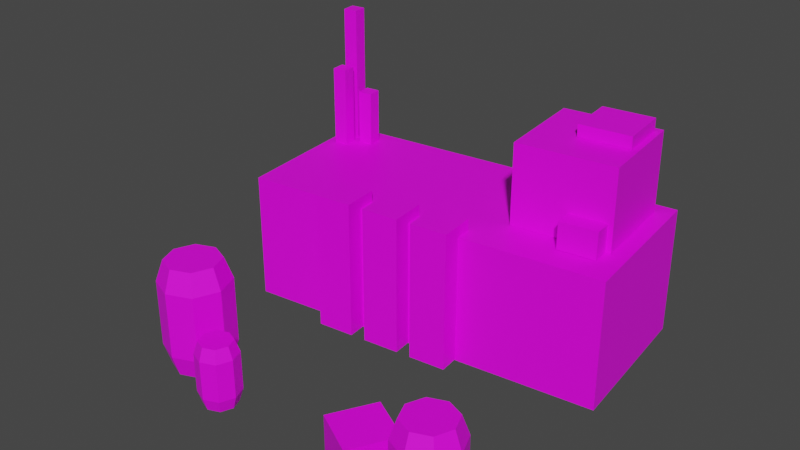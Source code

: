 # Source: chemical_plant.blend  (saved by Blender 2.81.16; exported with 4.5.12 LTS)
import bpy
from mathutils import Matrix  # noqa: F401  (used for matrix-valued properties, if any)

bpy.ops.wm.read_factory_settings(use_empty=True)
scene = bpy.context.scene
scene.name = 'Scene'

# ---- collections
col_collection = bpy.data.collections.new('Collection'); scene.collection.children.link(col_collection)

# ---- images (referenced by path relative to the original .blend; pixels are not part of the script)
import os
ASSET_DIR = os.environ.get("B2B_ASSET_DIR", "")  # directory of the original .blend (textures are referenced by path, not embedded)
HERE = os.path.dirname(os.path.abspath(__file__))  # packed textures are extracted next to this script under _unpacked/

def load_image(name, relpath, width, height, colorspace="sRGB"):
    """Load a texture the original file referenced (path relative to the .blend, or extracted next to this script)."""
    p = next((c for c in (os.path.join(HERE, relpath), os.path.join(ASSET_DIR, relpath)) if relpath and os.path.exists(c)), "")
    if p:
        img = bpy.data.images.load(p, check_existing=True)
        img.name = name
    else:  # same state as the original file: an image datablock whose file is absent (Cycles renders it pink)
        img = bpy.data.images.new(name, width, height)
        img.source = "FILE"
        img.filepath = "//" + (relpath or name)
    img.colorspace_settings.name = colorspace
    return img
img_iron_smelter_wireframe_png = load_image('iron_smelter_wireframe.png', 'cvd_plant_wireframe.png', 1024, 1024, 'sRGB')

# ---- materials (node trees are filled in below, after node groups)
mat_material_001 = bpy.data.materials.new('Material.001')
mat_material_001.alpha_threshold = 0.0
mat_material_001.use_transparent_shadow = False
mat_material_001.roughness = 0.5
mat_material_001.line_color = (0.0, 0.0, 0.0, 1.0)

# ---- material node trees
mat_material_001.use_nodes = True; mat_material_001.node_tree.nodes.clear()
_N = mat_material_001.node_tree.nodes; _L = mat_material_001.node_tree.links
n0 = _N.new('ShaderNodeOutputMaterial'); n0.name = 'Material Output'; n0.location = (300, 300)
n1 = _N.new('ShaderNodeBsdfPrincipled'); n1.name = 'Principled BSDF'; n1.location = (10, 300)
n1.distribution = 'GGX'
n1.subsurface_method = 'BURLEY'
n1.inputs[3].default_value = 1.45
n1.inputs[13].default_value = 0.4507
n1.inputs[27].default_value = (0.0, 0.0, 0.0, 1.0)
n1.inputs[28].default_value = 1.0
n2 = _N.new('ShaderNodeTexImage'); n2.name = 'Image Texture'; n2.location = (-280, 280)
n2.image = img_iron_smelter_wireframe_png
_L.new(n1.outputs[0], n0.inputs[0])
_L.new(n2.outputs[0], n1.inputs[0])
n0.is_active_output = True

# ---- world
world_world = bpy.data.worlds.new('World'); scene.world = world_world
world_world.use_nodes = True; world_world.node_tree.nodes.clear()
_N = world_world.node_tree.nodes; _L = world_world.node_tree.links
n0 = _N.new('ShaderNodeOutputWorld'); n0.name = 'World Output'; n0.location = (300, 300)
n1 = _N.new('ShaderNodeBackground'); n1.name = 'Background'; n1.location = (10, 300)
n1.inputs[0].default_value = (0.05088, 0.05088, 0.05088, 1.0)
_L.new(n1.outputs[0], n0.inputs[0])
n0.is_active_output = True
world_world.color = (0.05088, 0.05088, 0.05088)
world_world.use_sun_shadow = False
world_world.sun_shadow_jitter_overblur = 0.0

# ---- meshes
me_building = bpy.data.meshes.new('Building')
me_building.from_pydata([(0.8757, 0.9837, 0.0004697), (0.8757, 0.9837, 0.6449), (0.9612, 0.1927, 0.0004697), (0.9612, 0.1927, 0.6449), (-0.9574, 0.7856, 0.0004697), (-0.9574, 0.7856, 0.6449), (-0.8719, -0.005424, 0.0004697), (-0.8719, -0.005424, 0.6449)], [], [(0, 1, 3, 2), (2, 3, 7, 6), (6, 7, 5, 4), (4, 5, 1, 0), (2, 6, 4, 0), (7, 3, 1, 5)])
_uv = me_building.uv_layers.new(name='UVMap')
_uv.uv.foreach_set('vector', [0.4927, 0.8477, 0.4927, 0.6652, 0.718, 0.6652, 0.718, 0.8477, 0.4747, 0.4272, 0.4747, 0.6429, 0.9746, 0.6429, 0.9746, 0.4272, 0.4913, 0.8488, 0.4913, 0.6664, 0.7166, 0.6664, 0.7166, 0.8488, 0.9741, 0.4291, 0.9741, 0.6422, 0.4753, 0.6422, 0.4753, 0.4291, 0.9162, 0.8526, 0.9162, 0.6698, 0.995, 0.6698, 0.995, 0.8526, 0.4743, 0.427, 0.9748, 0.427, 0.9748, 0.6429, 0.4743, 0.6429])
me_building.materials.append(mat_material_001)
me_building.use_remesh_fix_poles = True
me_building.use_remesh_preserve_attributes = False
me_building.use_mirror_vertex_groups = False
me_building.update()
me_tank0 = bpy.data.meshes.new('Tank0')
me_tank0.from_pydata([(-0.7309, -0.7384, -0.0001422), (-0.7555, -0.763, 0.4397), (-0.7309, -0.5427, -0.0001422), (-0.7555, -0.5181, 0.4397), (-0.5351, -0.7384, -0.0001422), (-0.5105, -0.763, 0.4397), (-0.5351, -0.5427, -0.0001422), (-0.5105, -0.5181, 0.4397), (-0.633, -0.5035, -0.0001422), (-0.633, -0.4691, 0.4397), (-0.633, -0.7776, -0.0001422), (-0.633, -0.812, 0.4397), (-0.77, -0.6405, -0.0001422), (-0.8044, -0.6405, 0.4397), (-0.496, -0.6405, -0.0001422), (-0.4616, -0.6405, 0.4397), (-0.7555, -0.763, 0.1091), (-0.633, -0.6405, -0.0001422), (-0.7285, -0.736, 0.5468), (-0.7285, -0.5451, 0.5468), (-0.5375, -0.736, 0.5468), (-0.5375, -0.5451, 0.5468), (-0.633, -0.5069, 0.5468), (-0.633, -0.7742, 0.5468), (-0.7666, -0.6405, 0.5468), (-0.4994, -0.6405, 0.5468), (-0.633, -0.6405, 0.5468), (-0.7555, -0.5181, 0.1091), (-0.5105, -0.5181, 0.1091), (-0.5105, -0.763, 0.1091), (-0.633, -0.812, 0.1091), (-0.633, -0.4691, 0.1091), (-0.4616, -0.6405, 0.1091), (-0.8044, -0.6405, 0.1091)], [], [(33, 13, 3, 27), (31, 9, 7, 28), (32, 15, 5, 29), (30, 11, 1, 16), (17, 14, 4, 10), (5, 15, 25, 20), (13, 1, 18, 24), (12, 17, 10, 0), (29, 5, 11, 30), (27, 3, 9, 31), (2, 8, 17, 12), (15, 7, 21, 25), (7, 9, 22, 21), (8, 6, 14, 17), (28, 7, 15, 32), (16, 1, 13, 33), (26, 24, 18, 23), (25, 26, 23, 20), (21, 22, 26, 25), (22, 19, 24, 26), (11, 5, 20, 23), (9, 3, 19, 22), (3, 13, 24, 19), (1, 11, 23, 18), (0, 16, 33, 12), (6, 28, 32, 14), (2, 27, 31, 8), (4, 29, 30, 10), (10, 30, 16, 0), (14, 32, 29, 4), (8, 31, 28, 6), (12, 33, 27, 2)])
_uv = me_tank0.uv_layers.new(name='UVMap')
_uv.uv.foreach_set('vector', [0.1119, 0.7358, 0.3726, 0.7358, 0.3726, 0.8559, 0.1119, 0.8559, 0.1119, 0.02025, 0.3726, 0.02025, 0.3726, 0.1438, 0.1119, 0.1438, 0.1119, 0.263, 0.3726, 0.263, 0.3726, 0.3814, 0.1119, 0.3814, 0.1119, 0.4993, 0.3726, 0.4993, 0.3726, 0.6172, 0.1119, 0.6172, 0.632, 0.1724, 0.6903, 0.318, 0.5677, 0.3199, 0.4865, 0.2306, 0.3726, 0.3814, 0.3726, 0.263, 0.4667, 0.263, 0.4667, 0.3814, 0.3726, 0.7358, 0.3726, 0.6172, 0.4667, 0.6172, 0.4667, 0.7358, 0.5758, 0.02489, 0.632, 0.1724, 0.4865, 0.2306, 0.4865, 0.11, 0.1119, 0.3814, 0.3726, 0.3814, 0.3726, 0.4993, 0.1119, 0.4993, 0.1119, 0.8559, 0.3726, 0.8559, 0.3726, 0.9792, 0.1119, 0.9792, 0.6954, 0.02293, 0.7776, 0.1142, 0.632, 0.1724, 0.5758, 0.02489, 0.3726, 0.263, 0.3726, 0.1438, 0.4667, 0.1438, 0.4667, 0.263, 0.3726, 0.1438, 0.3726, 0.02025, 0.4667, 0.02025, 0.4667, 0.1438, 0.7776, 0.1142, 0.7776, 0.2348, 0.6903, 0.318, 0.632, 0.1724, 0.1119, 0.1438, 0.3726, 0.1438, 0.3726, 0.263, 0.1119, 0.263, 0.1119, 0.6172, 0.3726, 0.6172, 0.3726, 0.7358, 0.1119, 0.7358, 0.6328, 0.1734, 0.4882, 0.112, 0.5754, 0.02429, 0.6953, 0.02493, 0.7774, 0.2349, 0.6328, 0.1734, 0.6953, 0.02493, 0.78, 0.114, 0.6922, 0.3206, 0.5694, 0.32, 0.6328, 0.1734, 0.7774, 0.2349, 0.5694, 0.32, 0.4857, 0.2328, 0.4882, 0.112, 0.6328, 0.1734, 0.3726, 0.4993, 0.3726, 0.3814, 0.4667, 0.3814, 0.4667, 0.4993, 0.3726, 0.9792, 0.3726, 0.8559, 0.4667, 0.8559, 0.4667, 0.9792, 0.3726, 0.8559, 0.3726, 0.7358, 0.4667, 0.7358, 0.4667, 0.8559, 0.3726, 0.6172, 0.3726, 0.4993, 0.4667, 0.4993, 0.4667, 0.6172, 0.01564, 0.6172, 0.1119, 0.6172, 0.1119, 0.7358, 0.01564, 0.7358, 0.01564, 0.1438, 0.1119, 0.1438, 0.1119, 0.263, 0.01564, 0.263, 0.01564, 0.8559, 0.1119, 0.8559, 0.1119, 0.9792, 0.01564, 0.9792, 0.01564, 0.3814, 0.1119, 0.3814, 0.1119, 0.4993, 0.01564, 0.4993, 0.01564, 0.4993, 0.1119, 0.4993, 0.1119, 0.6172, 0.01564, 0.6172, 0.01564, 0.263, 0.1119, 0.263, 0.1119, 0.3814, 0.01564, 0.3814, 0.01564, 0.02025, 0.1119, 0.02025, 0.1119, 0.1438, 0.01564, 0.1438, 0.01564, 0.7358, 0.1119, 0.7358, 0.1119, 0.8559, 0.01564, 0.8559])
me_tank0.materials.append(mat_material_001)
me_tank0.use_remesh_fix_poles = True
me_tank0.use_remesh_preserve_attributes = False
me_tank0.use_mirror_vertex_groups = False
me_tank0.update()
me_detail0 = bpy.data.meshes.new('Detail0')
me_detail0.from_pydata([(-0.9059, 0.6796, 0.643), (-0.9059, 0.6796, 1.332), (-0.9138, 0.7507, 0.643), (-0.9138, 0.7507, 1.332), (-0.8349, 0.6875, 0.643), (-0.8349, 0.6875, 1.332), (-0.8427, 0.7585, 0.643), (-0.8427, 0.7585, 1.332), (-0.7915, 0.6533, 0.643), (-0.7915, 0.6533, 0.9226), (-0.7994, 0.7244, 0.643), (-0.7994, 0.7244, 0.9226), (-0.7204, 0.6612, 0.643), (-0.7204, 0.6612, 0.9226), (-0.7283, 0.7323, 0.643), (-0.7283, 0.7323, 0.9226), (-0.8889, 0.5716, 0.643), (-0.8889, 0.5716, 1.049), (-0.8968, 0.6427, 0.643), (-0.8968, 0.6427, 1.049), (-0.8178, 0.5795, 0.643), (-0.8178, 0.5795, 1.049), (-0.8257, 0.6506, 0.643), (-0.8257, 0.6506, 1.049)], [], [(0, 1, 3, 2), (2, 3, 7, 6), (6, 7, 5, 4), (4, 5, 1, 0), (2, 6, 4, 0), (7, 3, 1, 5), (8, 9, 11, 10), (10, 11, 15, 14), (14, 15, 13, 12), (12, 13, 9, 8), (10, 14, 12, 8), (15, 11, 9, 13), (16, 17, 19, 18), (18, 19, 23, 22), (22, 23, 21, 20), (20, 21, 17, 16), (18, 22, 20, 16), (23, 19, 17, 21)])
_uv = me_detail0.uv_layers.new(name='UVMap')
_uv.uv.foreach_set('vector', [0.4927, 0.663, 0.7145, 0.663, 0.7145, 0.852, 0.4927, 0.852, 0.4926, 0.663, 0.7145, 0.663, 0.7145, 0.852, 0.4926, 0.852, 0.4925, 0.663, 0.7143, 0.663, 0.7143, 0.852, 0.4925, 0.852, 0.4927, 0.663, 0.7145, 0.663, 0.7145, 0.852, 0.4927, 0.852, 0.7144, 0.852, 0.4923, 0.852, 0.4923, 0.663, 0.7144, 0.663, 0.7146, 0.663, 0.7146, 0.852, 0.4925, 0.852, 0.4925, 0.663, 0.4927, 0.663, 0.7145, 0.663, 0.7145, 0.852, 0.4927, 0.852, 0.4926, 0.663, 0.7145, 0.663, 0.7145, 0.852, 0.4926, 0.852, 0.4925, 0.663, 0.7143, 0.663, 0.7143, 0.852, 0.4925, 0.852, 0.4927, 0.663, 0.7145, 0.663, 0.7145, 0.852, 0.4927, 0.852, 0.7144, 0.852, 0.4923, 0.852, 0.4923, 0.663, 0.7144, 0.663, 0.7146, 0.663, 0.7146, 0.852, 0.4925, 0.852, 0.4925, 0.663, 0.4927, 0.663, 0.7145, 0.663, 0.7145, 0.852, 0.4927, 0.852, 0.4926, 0.663, 0.7145, 0.663, 0.7145, 0.852, 0.4926, 0.852, 0.4925, 0.663, 0.7143, 0.663, 0.7143, 0.852, 0.4925, 0.852, 0.4927, 0.663, 0.7145, 0.663, 0.7145, 0.852, 0.4927, 0.852, 0.7144, 0.852, 0.4923, 0.852, 0.4923, 0.663, 0.7144, 0.663, 0.7146, 0.663, 0.7146, 0.852, 0.4925, 0.852, 0.4925, 0.663])
me_detail0.materials.append(mat_material_001)
me_detail0.use_remesh_fix_poles = True
me_detail0.use_remesh_preserve_attributes = False
me_detail0.use_mirror_vertex_groups = False
me_detail0.update()
me_detail1 = bpy.data.meshes.new('Detail1')
me_detail1.from_pydata([(-0.4326, -0.05545, 0.004119), (-0.4326, -0.05545, 0.7022), (-0.4514, 0.1301, 0.004119), (-0.4514, 0.1301, 0.7022), (-0.247, -0.03665, 0.004119), (-0.247, -0.03665, 0.7022), (-0.2658, 0.1489, 0.004119), (-0.2658, 0.1489, 0.7022), (-0.1714, -0.02843, 0.004119), (-0.1714, -0.02843, 0.7022), (-0.1902, 0.1571, 0.004119), (-0.1902, 0.1571, 0.7022), (0.01412, -0.009629, 0.004119), (0.01412, -0.009629, 0.7022), (-0.004675, 0.1759, 0.004119), (-0.004675, 0.1759, 0.7022), (0.08644, -0.002736, 0.004119), (0.08644, -0.002735, 0.7022), (0.06764, 0.1828, 0.004119), (0.06764, 0.1828, 0.7022), (0.272, 0.01606, 0.004119), (0.272, 0.01606, 0.7022), (0.2532, 0.2016, 0.004119), (0.2532, 0.2016, 0.7022)], [], [(0, 1, 3, 2), (2, 3, 7, 6), (6, 7, 5, 4), (4, 5, 1, 0), (2, 6, 4, 0), (7, 3, 1, 5), (8, 9, 11, 10), (10, 11, 15, 14), (14, 15, 13, 12), (12, 13, 9, 8), (10, 14, 12, 8), (15, 11, 9, 13), (16, 17, 19, 18), (18, 19, 23, 22), (22, 23, 21, 20), (20, 21, 17, 16), (18, 22, 20, 16), (23, 19, 17, 21)])
_uv = me_detail1.uv_layers.new(name='UVMap')
_uv.uv.foreach_set('vector', [0.4927, 0.663, 0.7145, 0.663, 0.7145, 0.852, 0.4927, 0.852, 0.4926, 0.663, 0.7145, 0.663, 0.7145, 0.852, 0.4926, 0.852, 0.4925, 0.663, 0.7143, 0.663, 0.7143, 0.852, 0.4925, 0.852, 0.4927, 0.663, 0.7145, 0.663, 0.7145, 0.852, 0.4927, 0.852, 0.7144, 0.852, 0.4923, 0.852, 0.4923, 0.663, 0.7144, 0.663, 0.7146, 0.663, 0.7146, 0.852, 0.4925, 0.852, 0.4925, 0.663, 0.4927, 0.663, 0.7145, 0.663, 0.7145, 0.852, 0.4927, 0.852, 0.4926, 0.663, 0.7145, 0.663, 0.7145, 0.852, 0.4926, 0.852, 0.4925, 0.663, 0.7143, 0.663, 0.7143, 0.852, 0.4925, 0.852, 0.4927, 0.663, 0.7145, 0.663, 0.7145, 0.852, 0.4927, 0.852, 0.7144, 0.852, 0.4923, 0.852, 0.4923, 0.663, 0.7144, 0.663, 0.7146, 0.663, 0.7146, 0.852, 0.4925, 0.852, 0.4925, 0.663, 0.4927, 0.663, 0.7145, 0.663, 0.7145, 0.852, 0.4927, 0.852, 0.4926, 0.663, 0.7145, 0.663, 0.7145, 0.852, 0.4926, 0.852, 0.4925, 0.663, 0.7143, 0.663, 0.7143, 0.852, 0.4925, 0.852, 0.4927, 0.663, 0.7145, 0.663, 0.7145, 0.852, 0.4927, 0.852, 0.7144, 0.852, 0.4923, 0.852, 0.4923, 0.663, 0.7144, 0.663, 0.7146, 0.663, 0.7146, 0.852, 0.4925, 0.852, 0.4925, 0.663])
me_detail1.materials.append(mat_material_001)
me_detail1.use_remesh_fix_poles = True
me_detail1.use_remesh_preserve_attributes = False
me_detail1.use_mirror_vertex_groups = False
me_detail1.update()
me_detail2 = bpy.data.meshes.new('Detail2')
me_detail2.from_pydata([(-1.029, 0.3961, 0.6459), (-1.029, 0.3961, 1.049), (-1.083, 0.883, 0.6459), (-1.083, 0.883, 1.049), (-0.542, 0.4501, 0.6459), (-0.542, 0.4501, 1.049), (-0.596, 0.937, 0.6459), (-0.596, 0.937, 1.049), (-0.8486, 0.6171, 1.05), (-0.8486, 0.6171, 1.112), (-0.8768, 0.8716, 1.05), (-0.8768, 0.8716, 1.112), (-0.5942, 0.6453, 1.05), (-0.5942, 0.6453, 1.112), (-0.6224, 0.8998, 1.05), (-0.6224, 0.8998, 1.112), (-0.5582, 0.5658, 0.6469), (-0.7426, 0.3323, 0.6474), (-0.7426, 0.3323, 0.7831), (-0.7632, 0.518, 0.6474), (-0.7632, 0.518, 0.7831), (-0.5569, 0.3529, 0.6474), (-0.5569, 0.3529, 0.7831), (-0.5775, 0.5386, 0.6474), (-0.5775, 0.5386, 0.7831)], [], [(0, 1, 3, 2), (2, 3, 7, 6), (6, 7, 5, 4), (4, 5, 1, 0), (2, 6, 4, 0), (7, 3, 1, 5), (8, 9, 11, 10), (10, 11, 15, 14), (14, 15, 13, 12), (12, 13, 9, 8), (10, 14, 12, 8), (15, 11, 9, 13), (17, 18, 20, 19), (19, 20, 24, 23), (23, 24, 22, 21), (21, 22, 18, 17), (19, 23, 21, 17), (24, 20, 18, 22)])
_uv = me_detail2.uv_layers.new(name='UVMap')
_uv.uv.foreach_set('vector', [0.4927, 0.663, 0.7145, 0.663, 0.7145, 0.852, 0.4927, 0.852, 0.4926, 0.663, 0.7145, 0.663, 0.7145, 0.852, 0.4926, 0.852, 0.4925, 0.663, 0.7143, 0.663, 0.7143, 0.852, 0.4925, 0.852, 0.4927, 0.663, 0.7145, 0.663, 0.7145, 0.852, 0.4927, 0.852, 0.7144, 0.852, 0.4923, 0.852, 0.4923, 0.663, 0.7144, 0.663, 0.7146, 0.663, 0.7146, 0.852, 0.4925, 0.852, 0.4925, 0.663, 0.4927, 0.663, 0.7145, 0.663, 0.7145, 0.852, 0.4927, 0.852, 0.4926, 0.663, 0.7145, 0.663, 0.7145, 0.852, 0.4926, 0.852, 0.4925, 0.663, 0.7143, 0.663, 0.7143, 0.852, 0.4925, 0.852, 0.4927, 0.663, 0.7145, 0.663, 0.7145, 0.852, 0.4927, 0.852, 0.7144, 0.852, 0.4923, 0.852, 0.4923, 0.663, 0.7144, 0.663, 0.7146, 0.663, 0.7146, 0.852, 0.4925, 0.852, 0.4925, 0.663, 0.4927, 0.663, 0.7145, 0.663, 0.7145, 0.852, 0.4927, 0.852, 0.4926, 0.663, 0.7145, 0.663, 0.7145, 0.852, 0.4926, 0.852, 0.4925, 0.663, 0.7143, 0.663, 0.7143, 0.852, 0.4925, 0.852, 0.4927, 0.663, 0.7145, 0.663, 0.7145, 0.852, 0.4927, 0.852, 0.7144, 0.852, 0.4923, 0.852, 0.4923, 0.663, 0.7144, 0.663, 0.7146, 0.663, 0.7146, 0.852, 0.4925, 0.852, 0.4925, 0.663])
me_detail2.materials.append(mat_material_001)
me_detail2.use_remesh_fix_poles = True
me_detail2.use_remesh_preserve_attributes = False
me_detail2.use_mirror_vertex_groups = False
me_detail2.update()
me_cube0 = bpy.data.meshes.new('Cube0')
me_cube0.from_pydata([(0.3205, -0.8242, 0.002165), (0.3205, -0.8242, 0.2544), (0.4354, -0.614, 0.002165), (0.4354, -0.614, 0.2544), (0.5307, -0.9391, 0.002165), (0.5307, -0.9391, 0.2544), (0.6456, -0.7289, 0.002165), (0.6456, -0.7289, 0.2544)], [], [(0, 1, 3, 2), (2, 3, 7, 6), (6, 7, 5, 4), (4, 5, 1, 0), (2, 6, 4, 0), (7, 3, 1, 5)])
_uv = me_cube0.uv_layers.new(name='UVMap')
_uv.uv.foreach_set('vector', [0.4927, 0.663, 0.7145, 0.663, 0.7145, 0.852, 0.4927, 0.852, 0.4926, 0.663, 0.7145, 0.663, 0.7145, 0.852, 0.4926, 0.852, 0.4925, 0.663, 0.7143, 0.663, 0.7143, 0.852, 0.4925, 0.852, 0.4927, 0.663, 0.7145, 0.663, 0.7145, 0.852, 0.4927, 0.852, 0.7144, 0.852, 0.4923, 0.852, 0.4923, 0.663, 0.7144, 0.663, 0.7146, 0.663, 0.7146, 0.852, 0.4925, 0.852, 0.4925, 0.663])
me_cube0.materials.append(mat_material_001)
me_cube0.use_remesh_fix_poles = True
me_cube0.use_remesh_preserve_attributes = False
me_cube0.use_mirror_vertex_groups = False
me_cube0.update()
me_tank1 = bpy.data.meshes.new('Tank1')
me_tank1.from_pydata([(-0.3904, -0.8541, 0.0006571), (-0.4047, -0.8684, 0.2572), (-0.3904, -0.7399, 0.0006571), (-0.4047, -0.7256, 0.2572), (-0.2762, -0.8541, 0.0006571), (-0.2618, -0.8684, 0.2572), (-0.2762, -0.7399, 0.0006571), (-0.2618, -0.7256, 0.2572), (-0.3333, -0.7171, 0.0006571), (-0.3333, -0.697, 0.2572), (-0.3333, -0.8769, 0.0006571), (-0.3333, -0.897, 0.2572), (-0.4132, -0.797, 0.0006571), (-0.4333, -0.797, 0.2572), (-0.2533, -0.797, 0.0006571), (-0.2333, -0.797, 0.2572), (-0.4047, -0.8684, 0.06437), (-0.3333, -0.797, 0.0006571), (-0.389, -0.8527, 0.3197), (-0.389, -0.7413, 0.3197), (-0.2776, -0.8527, 0.3197), (-0.2776, -0.7413, 0.3197), (-0.3333, -0.719, 0.3197), (-0.3333, -0.875, 0.3197), (-0.4112, -0.797, 0.3197), (-0.2553, -0.797, 0.3197), (-0.3333, -0.797, 0.3197), (-0.4047, -0.7256, 0.06437), (-0.2618, -0.7256, 0.06437), (-0.2618, -0.8684, 0.06437), (-0.3333, -0.897, 0.06437), (-0.3333, -0.697, 0.06437), (-0.2333, -0.797, 0.06437), (-0.4333, -0.797, 0.06437)], [], [(33, 13, 3, 27), (31, 9, 7, 28), (32, 15, 5, 29), (30, 11, 1, 16), (17, 14, 4, 10), (5, 15, 25, 20), (13, 1, 18, 24), (12, 17, 10, 0), (29, 5, 11, 30), (27, 3, 9, 31), (2, 8, 17, 12), (15, 7, 21, 25), (7, 9, 22, 21), (8, 6, 14, 17), (28, 7, 15, 32), (16, 1, 13, 33), (26, 24, 18, 23), (25, 26, 23, 20), (21, 22, 26, 25), (22, 19, 24, 26), (11, 5, 20, 23), (9, 3, 19, 22), (3, 13, 24, 19), (1, 11, 23, 18), (0, 16, 33, 12), (6, 28, 32, 14), (2, 27, 31, 8), (4, 29, 30, 10), (10, 30, 16, 0), (14, 32, 29, 4), (8, 31, 28, 6), (12, 33, 27, 2)])
_uv = me_tank1.uv_layers.new(name='UVMap')
_uv.uv.foreach_set('vector', [0.1119, 0.7358, 0.3726, 0.7358, 0.3726, 0.8559, 0.1119, 0.8559, 0.1119, 0.02025, 0.3726, 0.02025, 0.3726, 0.1438, 0.1119, 0.1438, 0.1119, 0.263, 0.3726, 0.263, 0.3726, 0.3814, 0.1119, 0.3814, 0.1119, 0.4993, 0.3726, 0.4993, 0.3726, 0.6172, 0.1119, 0.6172, 0.632, 0.1724, 0.6903, 0.318, 0.5677, 0.3199, 0.4865, 0.2306, 0.3726, 0.3814, 0.3726, 0.263, 0.4667, 0.263, 0.4667, 0.3814, 0.3726, 0.7358, 0.3726, 0.6172, 0.4667, 0.6172, 0.4667, 0.7358, 0.5758, 0.02489, 0.632, 0.1724, 0.4865, 0.2306, 0.4865, 0.11, 0.1119, 0.3814, 0.3726, 0.3814, 0.3726, 0.4993, 0.1119, 0.4993, 0.1119, 0.8559, 0.3726, 0.8559, 0.3726, 0.9792, 0.1119, 0.9792, 0.6954, 0.02293, 0.7776, 0.1142, 0.632, 0.1724, 0.5758, 0.02489, 0.3726, 0.263, 0.3726, 0.1438, 0.4667, 0.1438, 0.4667, 0.263, 0.3726, 0.1438, 0.3726, 0.02025, 0.4667, 0.02025, 0.4667, 0.1438, 0.7776, 0.1142, 0.7776, 0.2348, 0.6903, 0.318, 0.632, 0.1724, 0.1119, 0.1438, 0.3726, 0.1438, 0.3726, 0.263, 0.1119, 0.263, 0.1119, 0.6172, 0.3726, 0.6172, 0.3726, 0.7358, 0.1119, 0.7358, 0.6328, 0.1734, 0.4882, 0.112, 0.5754, 0.02429, 0.6953, 0.02493, 0.7774, 0.2349, 0.6328, 0.1734, 0.6953, 0.02493, 0.78, 0.114, 0.6922, 0.3206, 0.5694, 0.32, 0.6328, 0.1734, 0.7774, 0.2349, 0.5694, 0.32, 0.4857, 0.2328, 0.4882, 0.112, 0.6328, 0.1734, 0.3726, 0.4993, 0.3726, 0.3814, 0.4667, 0.3814, 0.4667, 0.4993, 0.3726, 0.9792, 0.3726, 0.8559, 0.4667, 0.8559, 0.4667, 0.9792, 0.3726, 0.8559, 0.3726, 0.7358, 0.4667, 0.7358, 0.4667, 0.8559, 0.3726, 0.6172, 0.3726, 0.4993, 0.4667, 0.4993, 0.4667, 0.6172, 0.01564, 0.6172, 0.1119, 0.6172, 0.1119, 0.7358, 0.01564, 0.7358, 0.01564, 0.1438, 0.1119, 0.1438, 0.1119, 0.263, 0.01564, 0.263, 0.01564, 0.8559, 0.1119, 0.8559, 0.1119, 0.9792, 0.01564, 0.9792, 0.01564, 0.3814, 0.1119, 0.3814, 0.1119, 0.4993, 0.01564, 0.4993, 0.01564, 0.4993, 0.1119, 0.4993, 0.1119, 0.6172, 0.01564, 0.6172, 0.01564, 0.263, 0.1119, 0.263, 0.1119, 0.3814, 0.01564, 0.3814, 0.01564, 0.02025, 0.1119, 0.02025, 0.1119, 0.1438, 0.01564, 0.1438, 0.01564, 0.7358, 0.1119, 0.7358, 0.1119, 0.8559, 0.01564, 0.8559])
me_tank1.materials.append(mat_material_001)
me_tank1.use_remesh_fix_poles = True
me_tank1.use_remesh_preserve_attributes = False
me_tank1.use_mirror_vertex_groups = False
me_tank1.update()
me_tank2 = bpy.data.meshes.new('Tank2')
me_tank2.from_pydata([(0.7486, -0.8873, 0.002884), (0.727, -0.9088, 0.3877), (0.7486, -0.7161, 0.002884), (0.727, -0.6946, 0.3877), (0.9198, -0.8873, 0.002884), (0.9413, -0.9088, 0.3877), (0.9198, -0.7161, 0.002884), (0.9413, -0.6946, 0.3877), (0.8342, -0.6818, 0.002884), (0.8342, -0.6517, 0.3877), (0.8342, -0.9215, 0.002884), (0.8342, -0.9517, 0.3877), (0.7143, -0.8017, 0.002884), (0.6842, -0.8017, 0.3877), (0.954, -0.8017, 0.002884), (0.9842, -0.8017, 0.3877), (0.727, -0.9088, 0.09844), (0.8342, -0.8017, 0.002884), (0.7507, -0.8852, 0.4814), (0.7507, -0.7182, 0.4814), (0.9177, -0.8852, 0.4814), (0.9177, -0.7182, 0.4814), (0.8342, -0.6848, 0.4814), (0.8342, -0.9186, 0.4814), (0.7173, -0.8017, 0.4814), (0.9511, -0.8017, 0.4814), (0.8342, -0.8017, 0.4814), (0.727, -0.6946, 0.09844), (0.9413, -0.6946, 0.09844), (0.9413, -0.9088, 0.09844), (0.8342, -0.9517, 0.09844), (0.8342, -0.6517, 0.09844), (0.9842, -0.8017, 0.09844), (0.6842, -0.8017, 0.09844)], [], [(33, 13, 3, 27), (31, 9, 7, 28), (32, 15, 5, 29), (30, 11, 1, 16), (17, 14, 4, 10), (5, 15, 25, 20), (13, 1, 18, 24), (12, 17, 10, 0), (29, 5, 11, 30), (27, 3, 9, 31), (2, 8, 17, 12), (15, 7, 21, 25), (7, 9, 22, 21), (8, 6, 14, 17), (28, 7, 15, 32), (16, 1, 13, 33), (26, 24, 18, 23), (25, 26, 23, 20), (21, 22, 26, 25), (22, 19, 24, 26), (11, 5, 20, 23), (9, 3, 19, 22), (3, 13, 24, 19), (1, 11, 23, 18), (0, 16, 33, 12), (6, 28, 32, 14), (2, 27, 31, 8), (4, 29, 30, 10), (10, 30, 16, 0), (14, 32, 29, 4), (8, 31, 28, 6), (12, 33, 27, 2)])
_uv = me_tank2.uv_layers.new(name='UVMap')
_uv.uv.foreach_set('vector', [0.1119, 0.7358, 0.3726, 0.7358, 0.3726, 0.8559, 0.1119, 0.8559, 0.1119, 0.02025, 0.3726, 0.02025, 0.3726, 0.1438, 0.1119, 0.1438, 0.1119, 0.263, 0.3726, 0.263, 0.3726, 0.3814, 0.1119, 0.3814, 0.1119, 0.4993, 0.3726, 0.4993, 0.3726, 0.6172, 0.1119, 0.6172, 0.632, 0.1724, 0.6903, 0.318, 0.5677, 0.3199, 0.4865, 0.2306, 0.3726, 0.3814, 0.3726, 0.263, 0.4667, 0.263, 0.4667, 0.3814, 0.3726, 0.7358, 0.3726, 0.6172, 0.4667, 0.6172, 0.4667, 0.7358, 0.5758, 0.02489, 0.632, 0.1724, 0.4865, 0.2306, 0.4865, 0.11, 0.1119, 0.3814, 0.3726, 0.3814, 0.3726, 0.4993, 0.1119, 0.4993, 0.1119, 0.8559, 0.3726, 0.8559, 0.3726, 0.9792, 0.1119, 0.9792, 0.6954, 0.02293, 0.7776, 0.1142, 0.632, 0.1724, 0.5758, 0.02489, 0.3726, 0.263, 0.3726, 0.1438, 0.4667, 0.1438, 0.4667, 0.263, 0.3726, 0.1438, 0.3726, 0.02025, 0.4667, 0.02025, 0.4667, 0.1438, 0.7776, 0.1142, 0.7776, 0.2348, 0.6903, 0.318, 0.632, 0.1724, 0.1119, 0.1438, 0.3726, 0.1438, 0.3726, 0.263, 0.1119, 0.263, 0.1119, 0.6172, 0.3726, 0.6172, 0.3726, 0.7358, 0.1119, 0.7358, 0.6328, 0.1734, 0.4882, 0.112, 0.5754, 0.02429, 0.6953, 0.02493, 0.7774, 0.2349, 0.6328, 0.1734, 0.6953, 0.02493, 0.78, 0.114, 0.6922, 0.3206, 0.5694, 0.32, 0.6328, 0.1734, 0.7774, 0.2349, 0.5694, 0.32, 0.4857, 0.2328, 0.4882, 0.112, 0.6328, 0.1734, 0.3726, 0.4993, 0.3726, 0.3814, 0.4667, 0.3814, 0.4667, 0.4993, 0.3726, 0.9792, 0.3726, 0.8559, 0.4667, 0.8559, 0.4667, 0.9792, 0.3726, 0.8559, 0.3726, 0.7358, 0.4667, 0.7358, 0.4667, 0.8559, 0.3726, 0.6172, 0.3726, 0.4993, 0.4667, 0.4993, 0.4667, 0.6172, 0.01564, 0.6172, 0.1119, 0.6172, 0.1119, 0.7358, 0.01564, 0.7358, 0.01564, 0.1438, 0.1119, 0.1438, 0.1119, 0.263, 0.01564, 0.263, 0.01564, 0.8559, 0.1119, 0.8559, 0.1119, 0.9792, 0.01564, 0.9792, 0.01564, 0.3814, 0.1119, 0.3814, 0.1119, 0.4993, 0.01564, 0.4993, 0.01564, 0.4993, 0.1119, 0.4993, 0.1119, 0.6172, 0.01564, 0.6172, 0.01564, 0.263, 0.1119, 0.263, 0.1119, 0.3814, 0.01564, 0.3814, 0.01564, 0.02025, 0.1119, 0.02025, 0.1119, 0.1438, 0.01564, 0.1438, 0.01564, 0.7358, 0.1119, 0.7358, 0.1119, 0.8559, 0.01564, 0.8559])
me_tank2.materials.append(mat_material_001)
me_tank2.use_remesh_fix_poles = True
me_tank2.use_remesh_preserve_attributes = False
me_tank2.use_mirror_vertex_groups = False
me_tank2.update()

# ---- objects
ob_empty = bpy.data.objects.new('Empty', None)
ob_building = bpy.data.objects.new('Building', me_building)
ob_tank0 = bpy.data.objects.new('Tank0', me_tank0)
ob_detail0 = bpy.data.objects.new('Detail0', me_detail0)
ob_detail1 = bpy.data.objects.new('Detail1', me_detail1)
ob_detail2 = bpy.data.objects.new('Detail2', me_detail2)
ob_cube0 = bpy.data.objects.new('Cube0', me_cube0)
ob_tank1 = bpy.data.objects.new('Tank1', me_tank1)
ob_tank2 = bpy.data.objects.new('Tank2', me_tank2)

# ---- transforms, parenting, visibility, modifiers, constraints
ob_empty.location = (0.0, 0.0, 0.0)
ob_empty.rotation_euler = (1.571, 0.0, 0.0)
ob_empty.lineart.crease_threshold = 0.0
ob_building.parent = ob_empty
ob_building.matrix_parent_inverse = Matrix(((1.0, 0.0, 0.0, -0.0), (0.0, -4.371e-08, 1.0, 0.0), (0.0, -1.0, -4.371e-08, 0.0), (-0.0, 0.0, -0.0, 1.0)))
ob_building.location = (0.0, 0.0, 0.0)
ob_building.rotation_euler = (-1.192e-07, -2.22e-16, -2.22e-16)
ob_building.lineart.crease_threshold = 0.0
ob_tank0.parent = ob_empty
ob_tank0.matrix_parent_inverse = Matrix(((1.0, 0.0, 0.0, -0.0), (0.0, -4.371e-08, 1.0, 0.0), (0.0, -1.0, -4.371e-08, 0.0), (-0.0, 0.0, -0.0, 1.0)))
ob_tank0.location = (0.0, 0.0, 0.0)
ob_tank0.lineart.crease_threshold = 0.0
ob_detail0.parent = ob_building
ob_detail0.location = (0.0, 0.0, 0.0)
ob_detail0.rotation_euler = (-1.192e-07, -2.22e-16, -2.22e-16)
ob_detail0.lineart.crease_threshold = 0.0
ob_detail1.parent = ob_building
ob_detail1.location = (0.0, 0.0, 0.0)
ob_detail1.rotation_euler = (-1.192e-07, -2.22e-16, -2.22e-16)
ob_detail1.lineart.crease_threshold = 0.0
ob_detail2.parent = ob_building
ob_detail2.location = (1.397, -0.03566, 3.331e-16)
ob_detail2.rotation_euler = (-1.192e-07, -2.22e-16, -2.22e-16)
ob_detail2.lineart.crease_threshold = 0.0
ob_cube0.parent = ob_empty
ob_cube0.matrix_parent_inverse = Matrix(((1.0, 0.0, 0.0, -0.0), (0.0, -4.371e-08, 1.0, 0.0), (0.0, -1.0, -4.371e-08, 0.0), (-0.0, 0.0, -0.0, 1.0)))
ob_cube0.location = (0.0, 0.0, 0.0)
ob_cube0.rotation_euler = (-1.192e-07, -2.22e-16, -2.22e-16)
ob_cube0.lineart.crease_threshold = 0.0
ob_tank1.parent = ob_empty
ob_tank1.matrix_parent_inverse = Matrix(((1.0, 0.0, 0.0, -0.0), (0.0, -4.371e-08, 1.0, 0.0), (0.0, -1.0, -4.371e-08, 0.0), (-0.0, 0.0, -0.0, 1.0)))
ob_tank1.location = (0.0, 0.0, 0.0)
ob_tank1.lineart.crease_threshold = 0.0
ob_tank2.parent = ob_empty
ob_tank2.matrix_parent_inverse = Matrix(((1.0, 0.0, 0.0, -0.0), (0.0, -4.371e-08, 1.0, 0.0), (0.0, -1.0, -4.371e-08, 0.0), (-0.0, 0.0, -0.0, 1.0)))
ob_tank2.location = (0.0, 0.0, 0.0)
ob_tank2.lineart.crease_threshold = 0.0

# ---- collection membership
col_collection.objects.link(ob_empty)
col_collection.objects.link(ob_building)
col_collection.objects.link(ob_tank0)
col_collection.objects.link(ob_detail0)
col_collection.objects.link(ob_detail1)
col_collection.objects.link(ob_detail2)
col_collection.objects.link(ob_cube0)
col_collection.objects.link(ob_tank1)
col_collection.objects.link(ob_tank2)

# ---- scene / render settings (as saved in the file)
scene.frame_start = 1; scene.frame_end = 250; scene.frame_set(45)
scene.render.engine = 'BLENDER_EEVEE_NEXT'
scene.cycles.use_denoising = False
scene.cycles.samples = 128
scene.cycles.sampling_pattern = 'TABULATED_SOBOL'
scene.cycles.use_adaptive_sampling = False
scene.cycles.use_light_tree = False
scene.view_settings.view_transform = 'Filmic'
bpy.context.view_layer.update()

# ---- added for rendering (the .blend has no active camera and no usable light): camera, sun
cam_auto = bpy.data.cameras.new('AutoCamera')
cam_auto.lens = 50.0
cam_auto.sensor_width = 36.0
cam_auto.clip_end = 1000.0
ob_auto_camera = bpy.data.objects.new('AutoCamera', cam_auto)
scene.collection.objects.link(ob_auto_camera)
ob_auto_camera.location = (2.83325, -3.36781, 2.92164)
ob_auto_camera.rotation_euler = (1.09748, -7.21219e-08, 0.694738)
scene.camera = ob_auto_camera
light_auto_sun = bpy.data.lights.new('AutoSun', 'SUN')
light_auto_sun.energy = 3.0
light_auto_sun.angle = 0.0523599
ob_auto_sun = bpy.data.objects.new('AutoSun', light_auto_sun)
scene.collection.objects.link(ob_auto_sun)
ob_auto_sun.rotation_euler = (0.872665, 0.174533, 0.523599)
bpy.context.view_layer.update()
